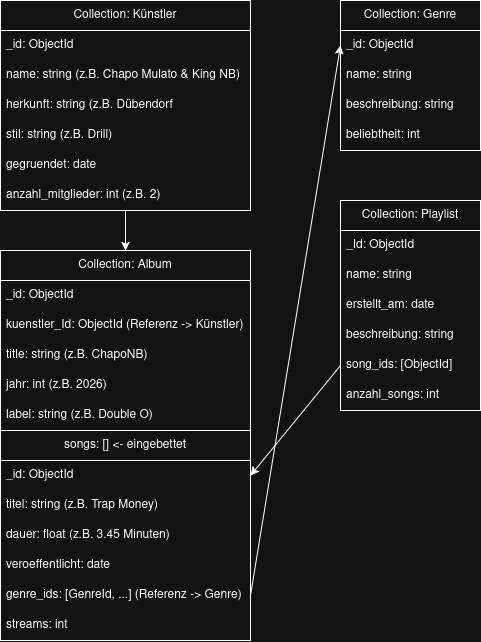

The diagram above was exported from draw.io. Its source (the exported page's mxGraphModel, read from the mxfile embedded in the PNG):
<mxGraphModel dx="1047" dy="679" grid="1" gridSize="10" guides="1" tooltips="1" connect="1" arrows="1" fold="1" page="1" pageScale="1" pageWidth="827" pageHeight="1169" math="0" shadow="0">
  <root>
    <mxCell id="0" />
    <mxCell id="1" parent="0" />
    <mxCell id="oabJgXfUCMrCLRf3lN-f-54" edge="1" parent="1" source="oabJgXfUCMrCLRf3lN-f-18" style="edgeStyle=orthogonalEdgeStyle;rounded=0;orthogonalLoop=1;jettySize=auto;html=1;entryX=0.5;entryY=0;entryDx=0;entryDy=0;" target="oabJgXfUCMrCLRf3lN-f-26">
      <mxGeometry relative="1" as="geometry" />
    </mxCell>
    <mxCell id="oabJgXfUCMrCLRf3lN-f-18" parent="1" style="swimlane;fontStyle=0;childLayout=stackLayout;horizontal=1;startSize=30;horizontalStack=0;resizeParent=1;resizeParentMax=0;resizeLast=0;collapsible=1;marginBottom=0;whiteSpace=wrap;html=1;" value="Collection: Künstler" vertex="1">
      <mxGeometry height="210" width="250" x="120" y="180" as="geometry">
        <mxRectangle height="30" width="140" x="260" y="180" as="alternateBounds" />
      </mxGeometry>
    </mxCell>
    <mxCell id="oabJgXfUCMrCLRf3lN-f-19" parent="oabJgXfUCMrCLRf3lN-f-18" style="text;strokeColor=none;fillColor=none;align=left;verticalAlign=middle;spacingLeft=4;spacingRight=4;overflow=hidden;points=[[0,0.5],[1,0.5]];portConstraint=eastwest;rotatable=0;whiteSpace=wrap;html=1;" value="_id: ObjectId" vertex="1">
      <mxGeometry height="30" width="250" y="30" as="geometry" />
    </mxCell>
    <mxCell id="oabJgXfUCMrCLRf3lN-f-20" parent="oabJgXfUCMrCLRf3lN-f-18" style="text;strokeColor=none;fillColor=none;align=left;verticalAlign=middle;spacingLeft=4;spacingRight=4;overflow=hidden;points=[[0,0.5],[1,0.5]];portConstraint=eastwest;rotatable=0;whiteSpace=wrap;html=1;" value="name: string (z.B. Chapo Mulato &amp;amp; King NB)" vertex="1">
      <mxGeometry height="30" width="250" y="60" as="geometry" />
    </mxCell>
    <mxCell id="oabJgXfUCMrCLRf3lN-f-21" parent="oabJgXfUCMrCLRf3lN-f-18" style="text;strokeColor=none;fillColor=none;align=left;verticalAlign=middle;spacingLeft=4;spacingRight=4;overflow=hidden;points=[[0,0.5],[1,0.5]];portConstraint=eastwest;rotatable=0;whiteSpace=wrap;html=1;" value="herkunft: string (z.B. Dübendorf" vertex="1">
      <mxGeometry height="30" width="250" y="90" as="geometry" />
    </mxCell>
    <mxCell id="oabJgXfUCMrCLRf3lN-f-23" parent="oabJgXfUCMrCLRf3lN-f-18" style="text;strokeColor=none;fillColor=none;align=left;verticalAlign=middle;spacingLeft=4;spacingRight=4;overflow=hidden;points=[[0,0.5],[1,0.5]];portConstraint=eastwest;rotatable=0;whiteSpace=wrap;html=1;" value="&lt;div&gt;stil: string (z.B. Drill)&lt;/div&gt;" vertex="1">
      <mxGeometry height="30" width="250" y="120" as="geometry" />
    </mxCell>
    <mxCell id="oabJgXfUCMrCLRf3lN-f-24" parent="oabJgXfUCMrCLRf3lN-f-18" style="text;strokeColor=none;fillColor=none;align=left;verticalAlign=middle;spacingLeft=4;spacingRight=4;overflow=hidden;points=[[0,0.5],[1,0.5]];portConstraint=eastwest;rotatable=0;whiteSpace=wrap;html=1;" value="gegruendet: date" vertex="1">
      <mxGeometry height="30" width="250" y="150" as="geometry" />
    </mxCell>
    <mxCell id="oabJgXfUCMrCLRf3lN-f-25" parent="oabJgXfUCMrCLRf3lN-f-18" style="text;strokeColor=none;fillColor=none;align=left;verticalAlign=middle;spacingLeft=4;spacingRight=4;overflow=hidden;points=[[0,0.5],[1,0.5]];portConstraint=eastwest;rotatable=0;whiteSpace=wrap;html=1;" value="anzahl_mitglieder: int (z.B. 2)" vertex="1">
      <mxGeometry height="30" width="250" y="180" as="geometry" />
    </mxCell>
    <mxCell id="oabJgXfUCMrCLRf3lN-f-26" parent="1" style="swimlane;fontStyle=0;childLayout=stackLayout;horizontal=1;startSize=30;horizontalStack=0;resizeParent=1;resizeParentMax=0;resizeLast=0;collapsible=1;marginBottom=0;whiteSpace=wrap;html=1;" value="Collection: Album" vertex="1">
      <mxGeometry height="390" width="250" x="120" y="430" as="geometry" />
    </mxCell>
    <mxCell id="oabJgXfUCMrCLRf3lN-f-27" parent="oabJgXfUCMrCLRf3lN-f-26" style="text;strokeColor=none;fillColor=none;align=left;verticalAlign=middle;spacingLeft=4;spacingRight=4;overflow=hidden;points=[[0,0.5],[1,0.5]];portConstraint=eastwest;rotatable=0;whiteSpace=wrap;html=1;" value="_id: ObjectId" vertex="1">
      <mxGeometry height="30" width="250" y="30" as="geometry" />
    </mxCell>
    <mxCell id="oabJgXfUCMrCLRf3lN-f-28" parent="oabJgXfUCMrCLRf3lN-f-26" style="text;strokeColor=none;fillColor=none;align=left;verticalAlign=middle;spacingLeft=4;spacingRight=4;overflow=hidden;points=[[0,0.5],[1,0.5]];portConstraint=eastwest;rotatable=0;whiteSpace=wrap;html=1;" value="kuenstler_Id: ObjectId (Referenz -&amp;gt; Künstler)" vertex="1">
      <mxGeometry height="30" width="250" y="60" as="geometry" />
    </mxCell>
    <mxCell id="oabJgXfUCMrCLRf3lN-f-29" parent="oabJgXfUCMrCLRf3lN-f-26" style="text;strokeColor=none;fillColor=none;align=left;verticalAlign=middle;spacingLeft=4;spacingRight=4;overflow=hidden;points=[[0,0.5],[1,0.5]];portConstraint=eastwest;rotatable=0;whiteSpace=wrap;html=1;" value="title: string (z.B. ChapoNB)" vertex="1">
      <mxGeometry height="30" width="250" y="90" as="geometry" />
    </mxCell>
    <mxCell id="oabJgXfUCMrCLRf3lN-f-30" parent="oabJgXfUCMrCLRf3lN-f-26" style="text;strokeColor=none;fillColor=none;align=left;verticalAlign=middle;spacingLeft=4;spacingRight=4;overflow=hidden;points=[[0,0.5],[1,0.5]];portConstraint=eastwest;rotatable=0;whiteSpace=wrap;html=1;" value="jahr: int (z.B. 2026)" vertex="1">
      <mxGeometry height="30" width="250" y="120" as="geometry" />
    </mxCell>
    <mxCell id="oabJgXfUCMrCLRf3lN-f-31" parent="oabJgXfUCMrCLRf3lN-f-26" style="text;strokeColor=none;fillColor=none;align=left;verticalAlign=middle;spacingLeft=4;spacingRight=4;overflow=hidden;points=[[0,0.5],[1,0.5]];portConstraint=eastwest;rotatable=0;whiteSpace=wrap;html=1;" value="label: string (z.B. Double O)" vertex="1">
      <mxGeometry height="30" width="250" y="150" as="geometry" />
    </mxCell>
    <mxCell id="oabJgXfUCMrCLRf3lN-f-45" parent="oabJgXfUCMrCLRf3lN-f-26" style="swimlane;fontStyle=0;childLayout=stackLayout;horizontal=1;startSize=30;horizontalStack=0;resizeParent=1;resizeParentMax=0;resizeLast=0;collapsible=1;marginBottom=0;whiteSpace=wrap;html=1;" value="songs: [] &amp;lt;- eingebettet" vertex="1">
      <mxGeometry height="210" width="250" y="180" as="geometry" />
    </mxCell>
    <mxCell id="oabJgXfUCMrCLRf3lN-f-51" parent="oabJgXfUCMrCLRf3lN-f-45" style="text;strokeColor=none;fillColor=none;align=left;verticalAlign=middle;spacingLeft=4;spacingRight=4;overflow=hidden;points=[[0,0.5],[1,0.5]];portConstraint=eastwest;rotatable=0;whiteSpace=wrap;html=1;" value="_id: ObjectId" vertex="1">
      <mxGeometry height="30" width="250" y="30" as="geometry" />
    </mxCell>
    <mxCell id="oabJgXfUCMrCLRf3lN-f-46" parent="oabJgXfUCMrCLRf3lN-f-45" style="text;strokeColor=none;fillColor=none;align=left;verticalAlign=middle;spacingLeft=4;spacingRight=4;overflow=hidden;points=[[0,0.5],[1,0.5]];portConstraint=eastwest;rotatable=0;whiteSpace=wrap;html=1;" value="titel: string (z.B. Trap Money)" vertex="1">
      <mxGeometry height="30" width="250" y="60" as="geometry" />
    </mxCell>
    <mxCell id="oabJgXfUCMrCLRf3lN-f-47" parent="oabJgXfUCMrCLRf3lN-f-45" style="text;strokeColor=none;fillColor=none;align=left;verticalAlign=middle;spacingLeft=4;spacingRight=4;overflow=hidden;points=[[0,0.5],[1,0.5]];portConstraint=eastwest;rotatable=0;whiteSpace=wrap;html=1;" value="dauer: float (z.B. 3.45 Minuten)" vertex="1">
      <mxGeometry height="30" width="250" y="90" as="geometry" />
    </mxCell>
    <mxCell id="oabJgXfUCMrCLRf3lN-f-48" parent="oabJgXfUCMrCLRf3lN-f-45" style="text;strokeColor=none;fillColor=none;align=left;verticalAlign=middle;spacingLeft=4;spacingRight=4;overflow=hidden;points=[[0,0.5],[1,0.5]];portConstraint=eastwest;rotatable=0;whiteSpace=wrap;html=1;" value="veroeffentlicht: date" vertex="1">
      <mxGeometry height="30" width="250" y="120" as="geometry" />
    </mxCell>
    <mxCell id="oabJgXfUCMrCLRf3lN-f-49" parent="oabJgXfUCMrCLRf3lN-f-45" style="text;strokeColor=none;fillColor=none;align=left;verticalAlign=middle;spacingLeft=4;spacingRight=4;overflow=hidden;points=[[0,0.5],[1,0.5]];portConstraint=eastwest;rotatable=0;whiteSpace=wrap;html=1;" value="genre_ids: [GenreId, ...] (Referenz -&amp;gt; Genre)" vertex="1">
      <mxGeometry height="30" width="250" y="150" as="geometry" />
    </mxCell>
    <mxCell id="oabJgXfUCMrCLRf3lN-f-50" parent="oabJgXfUCMrCLRf3lN-f-45" style="text;strokeColor=none;fillColor=none;align=left;verticalAlign=middle;spacingLeft=4;spacingRight=4;overflow=hidden;points=[[0,0.5],[1,0.5]];portConstraint=eastwest;rotatable=0;whiteSpace=wrap;html=1;" value="streams: int" vertex="1">
      <mxGeometry height="30" width="250" y="180" as="geometry" />
    </mxCell>
    <mxCell id="oabJgXfUCMrCLRf3lN-f-32" parent="1" style="swimlane;fontStyle=0;childLayout=stackLayout;horizontal=1;startSize=30;horizontalStack=0;resizeParent=1;resizeParentMax=0;resizeLast=0;collapsible=1;marginBottom=0;whiteSpace=wrap;html=1;" value="Collection: Genre" vertex="1">
      <mxGeometry height="150" width="140" x="460" y="180" as="geometry" />
    </mxCell>
    <mxCell id="oabJgXfUCMrCLRf3lN-f-33" parent="oabJgXfUCMrCLRf3lN-f-32" style="text;strokeColor=none;fillColor=none;align=left;verticalAlign=middle;spacingLeft=4;spacingRight=4;overflow=hidden;points=[[0,0.5],[1,0.5]];portConstraint=eastwest;rotatable=0;whiteSpace=wrap;html=1;" value="_id: ObjectId" vertex="1">
      <mxGeometry height="30" width="140" y="30" as="geometry" />
    </mxCell>
    <mxCell id="oabJgXfUCMrCLRf3lN-f-34" parent="oabJgXfUCMrCLRf3lN-f-32" style="text;strokeColor=none;fillColor=none;align=left;verticalAlign=middle;spacingLeft=4;spacingRight=4;overflow=hidden;points=[[0,0.5],[1,0.5]];portConstraint=eastwest;rotatable=0;whiteSpace=wrap;html=1;" value="name: string" vertex="1">
      <mxGeometry height="30" width="140" y="60" as="geometry" />
    </mxCell>
    <mxCell id="oabJgXfUCMrCLRf3lN-f-35" parent="oabJgXfUCMrCLRf3lN-f-32" style="text;strokeColor=none;fillColor=none;align=left;verticalAlign=middle;spacingLeft=4;spacingRight=4;overflow=hidden;points=[[0,0.5],[1,0.5]];portConstraint=eastwest;rotatable=0;whiteSpace=wrap;html=1;" value="beschreibung: string" vertex="1">
      <mxGeometry height="30" width="140" y="90" as="geometry" />
    </mxCell>
    <mxCell id="oabJgXfUCMrCLRf3lN-f-36" parent="oabJgXfUCMrCLRf3lN-f-32" style="text;strokeColor=none;fillColor=none;align=left;verticalAlign=middle;spacingLeft=4;spacingRight=4;overflow=hidden;points=[[0,0.5],[1,0.5]];portConstraint=eastwest;rotatable=0;whiteSpace=wrap;html=1;" value="beliebtheit: int" vertex="1">
      <mxGeometry height="30" width="140" y="120" as="geometry" />
    </mxCell>
    <mxCell id="oabJgXfUCMrCLRf3lN-f-37" parent="1" style="swimlane;fontStyle=0;childLayout=stackLayout;horizontal=1;startSize=30;horizontalStack=0;resizeParent=1;resizeParentMax=0;resizeLast=0;collapsible=1;marginBottom=0;whiteSpace=wrap;html=1;" value="Collection: Playlist" vertex="1">
      <mxGeometry height="210" width="140" x="460" y="380" as="geometry" />
    </mxCell>
    <mxCell id="oabJgXfUCMrCLRf3lN-f-38" parent="oabJgXfUCMrCLRf3lN-f-37" style="text;strokeColor=none;fillColor=none;align=left;verticalAlign=middle;spacingLeft=4;spacingRight=4;overflow=hidden;points=[[0,0.5],[1,0.5]];portConstraint=eastwest;rotatable=0;whiteSpace=wrap;html=1;" value="_Id: ObjectId" vertex="1">
      <mxGeometry height="30" width="140" y="30" as="geometry" />
    </mxCell>
    <mxCell id="oabJgXfUCMrCLRf3lN-f-39" parent="oabJgXfUCMrCLRf3lN-f-37" style="text;strokeColor=none;fillColor=none;align=left;verticalAlign=middle;spacingLeft=4;spacingRight=4;overflow=hidden;points=[[0,0.5],[1,0.5]];portConstraint=eastwest;rotatable=0;whiteSpace=wrap;html=1;" value="name: string" vertex="1">
      <mxGeometry height="30" width="140" y="60" as="geometry" />
    </mxCell>
    <mxCell id="oabJgXfUCMrCLRf3lN-f-40" parent="oabJgXfUCMrCLRf3lN-f-37" style="text;strokeColor=none;fillColor=none;align=left;verticalAlign=middle;spacingLeft=4;spacingRight=4;overflow=hidden;points=[[0,0.5],[1,0.5]];portConstraint=eastwest;rotatable=0;whiteSpace=wrap;html=1;" value="erstellt_am: date" vertex="1">
      <mxGeometry height="30" width="140" y="90" as="geometry" />
    </mxCell>
    <mxCell id="oabJgXfUCMrCLRf3lN-f-41" parent="oabJgXfUCMrCLRf3lN-f-37" style="text;strokeColor=none;fillColor=none;align=left;verticalAlign=middle;spacingLeft=4;spacingRight=4;overflow=hidden;points=[[0,0.5],[1,0.5]];portConstraint=eastwest;rotatable=0;whiteSpace=wrap;html=1;" value="beschreibung: string" vertex="1">
      <mxGeometry height="30" width="140" y="120" as="geometry" />
    </mxCell>
    <mxCell id="oabJgXfUCMrCLRf3lN-f-42" parent="oabJgXfUCMrCLRf3lN-f-37" style="text;strokeColor=none;fillColor=none;align=left;verticalAlign=middle;spacingLeft=4;spacingRight=4;overflow=hidden;points=[[0,0.5],[1,0.5]];portConstraint=eastwest;rotatable=0;whiteSpace=wrap;html=1;" value="song_ids: [ObjectId]" vertex="1">
      <mxGeometry height="30" width="140" y="150" as="geometry" />
    </mxCell>
    <mxCell id="oabJgXfUCMrCLRf3lN-f-43" parent="oabJgXfUCMrCLRf3lN-f-37" style="text;strokeColor=none;fillColor=none;align=left;verticalAlign=middle;spacingLeft=4;spacingRight=4;overflow=hidden;points=[[0,0.5],[1,0.5]];portConstraint=eastwest;rotatable=0;whiteSpace=wrap;html=1;" value="anzahl_songs: int" vertex="1">
      <mxGeometry height="30" width="140" y="180" as="geometry" />
    </mxCell>
    <mxCell id="oabJgXfUCMrCLRf3lN-f-52" edge="1" parent="1" source="oabJgXfUCMrCLRf3lN-f-51" style="rounded=0;orthogonalLoop=1;jettySize=auto;html=1;entryX=0;entryY=0.5;entryDx=0;entryDy=0;startArrow=classic;startFill=1;endArrow=none;endFill=0;exitX=1;exitY=0.5;exitDx=0;exitDy=0;" target="oabJgXfUCMrCLRf3lN-f-42">
      <mxGeometry relative="1" as="geometry" />
    </mxCell>
    <mxCell id="oabJgXfUCMrCLRf3lN-f-53" edge="1" parent="1" source="oabJgXfUCMrCLRf3lN-f-49" style="rounded=0;orthogonalLoop=1;jettySize=auto;html=1;entryX=0;entryY=0.5;entryDx=0;entryDy=0;exitX=1;exitY=0.5;exitDx=0;exitDy=0;" target="oabJgXfUCMrCLRf3lN-f-33">
      <mxGeometry relative="1" as="geometry" />
    </mxCell>
  </root>
</mxGraphModel>